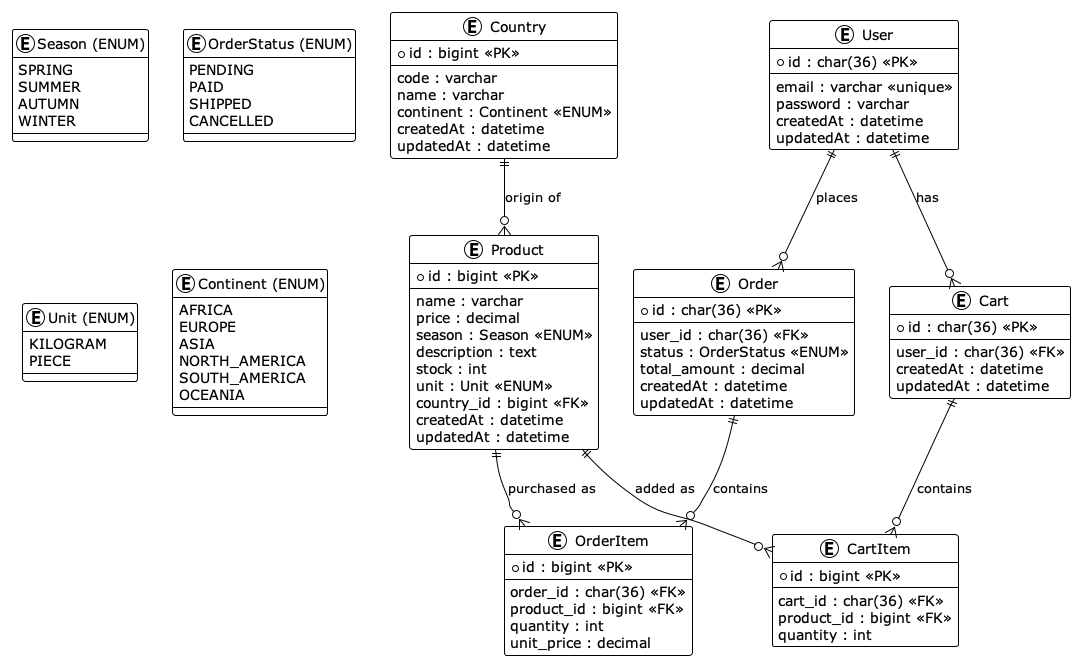

The diagram above was rendered by PlantUML. Its source (embedded in the PNG):
@startuml
!theme plain

' ========== ENUMS ==========
entity "Season (ENUM)" as season_enum {
  SPRING
  SUMMER
  AUTUMN
  WINTER
}

entity "OrderStatus (ENUM)" as order_status_enum {
  PENDING
  PAID
  SHIPPED
  CANCELLED
}

entity "Unit (ENUM)" as unit_enum {
  KILOGRAM
  PIECE
}

entity "Continent (ENUM)" as continent_enum {
  AFRICA
  EUROPE
  ASIA
  NORTH_AMERICA
  SOUTH_AMERICA
  OCEANIA
}

' ========== ENTITIES ==========
entity "Country" as country {
  * id : bigint <<PK>>
  --
  code : varchar
  name : varchar
  continent : Continent <<ENUM>>
  createdAt : datetime
  updatedAt : datetime
}

entity "User" as user {
  * id : char(36) <<PK>>
  --
  email : varchar <<unique>>
  password : varchar
  createdAt : datetime
  updatedAt : datetime
}

entity "Product" as product {
  * id : bigint <<PK>>
  --
  name : varchar
  price : decimal
  season : Season <<ENUM>>
  description : text
  stock : int
  unit : Unit <<ENUM>>
  country_id : bigint <<FK>>
  createdAt : datetime
  updatedAt : datetime
}

entity "Cart" as cart {
  * id : char(36) <<PK>>
  --
  user_id : char(36) <<FK>>
  createdAt : datetime
  updatedAt : datetime
}

entity "CartItem" as cart_item {
  * id : bigint <<PK>>
  --
  cart_id : char(36) <<FK>>
  product_id : bigint <<FK>>
  quantity : int
}

entity "Order" as orders {
  * id : char(36) <<PK>>
  --
  user_id : char(36) <<FK>>
  status : OrderStatus <<ENUM>>
  total_amount : decimal
  createdAt : datetime
  updatedAt : datetime
}

entity "OrderItem" as order_item {
  * id : bigint <<PK>>
  --
  order_id : char(36) <<FK>>
  product_id : bigint <<FK>>
  quantity : int
  unit_price : decimal
}

' ========== RELATIONS ==========
country ||--o{ product : "origin of"

user ||--o{ cart : "has"
cart ||--o{ cart_item : "contains"
product ||--o{ cart_item : "added as"

user ||--o{ orders : "places"
orders ||--o{ order_item : "contains"
product ||--o{ order_item : "purchased as"

@enduml